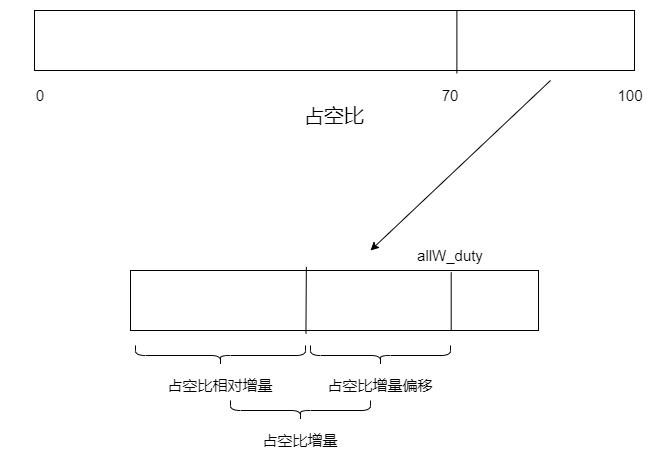

The diagram above was exported from draw.io. Its source (the exported page's mxGraphModel, read from the mxfile embedded in the PNG):
<mxGraphModel dx="1102" dy="892" grid="1" gridSize="10" guides="1" tooltips="1" connect="1" arrows="1" fold="1" page="1" pageScale="1" pageWidth="827" pageHeight="1169" math="0" shadow="0">
  <root>
    <mxCell id="0" />
    <mxCell id="1" parent="0" />
    <mxCell id="2PDLOsaVTZkNXCUgXpq9-1" value="" style="rounded=0;whiteSpace=wrap;html=1;" vertex="1" parent="1">
      <mxGeometry x="114" y="390" width="600" height="60" as="geometry" />
    </mxCell>
    <mxCell id="2PDLOsaVTZkNXCUgXpq9-2" value="占空比" style="text;html=1;strokeColor=none;fillColor=none;align=center;verticalAlign=middle;whiteSpace=wrap;rounded=0;fontSize=20;" vertex="1" parent="1">
      <mxGeometry x="358" y="480" width="112" height="30" as="geometry" />
    </mxCell>
    <mxCell id="2PDLOsaVTZkNXCUgXpq9-3" value="0" style="text;html=1;strokeColor=none;fillColor=none;align=center;verticalAlign=middle;whiteSpace=wrap;rounded=0;fontSize=15;" vertex="1" parent="1">
      <mxGeometry x="90" y="460" width="60" height="30" as="geometry" />
    </mxCell>
    <mxCell id="2PDLOsaVTZkNXCUgXpq9-4" value="100" style="text;html=1;strokeColor=none;fillColor=none;align=center;verticalAlign=middle;whiteSpace=wrap;rounded=0;fontSize=15;" vertex="1" parent="1">
      <mxGeometry x="680" y="460" width="60" height="30" as="geometry" />
    </mxCell>
    <mxCell id="2PDLOsaVTZkNXCUgXpq9-5" value="" style="endArrow=none;html=1;rounded=0;fontSize=15;exitX=0.704;exitY=0.006;exitDx=0;exitDy=0;exitPerimeter=0;entryX=0.704;entryY=1.05;entryDx=0;entryDy=0;entryPerimeter=0;" edge="1" parent="1" source="2PDLOsaVTZkNXCUgXpq9-1" target="2PDLOsaVTZkNXCUgXpq9-1">
      <mxGeometry width="50" height="50" relative="1" as="geometry">
        <mxPoint x="610" y="320" as="sourcePoint" />
        <mxPoint x="660" y="270" as="targetPoint" />
      </mxGeometry>
    </mxCell>
    <mxCell id="2PDLOsaVTZkNXCUgXpq9-7" value="70" style="text;html=1;strokeColor=none;fillColor=none;align=center;verticalAlign=middle;whiteSpace=wrap;rounded=0;fontSize=15;" vertex="1" parent="1">
      <mxGeometry x="500" y="460" width="60" height="30" as="geometry" />
    </mxCell>
    <mxCell id="2PDLOsaVTZkNXCUgXpq9-8" value="" style="endArrow=classic;html=1;rounded=0;fontSize=15;" edge="1" parent="1">
      <mxGeometry width="50" height="50" relative="1" as="geometry">
        <mxPoint x="630" y="460" as="sourcePoint" />
        <mxPoint x="450" y="630" as="targetPoint" />
      </mxGeometry>
    </mxCell>
    <mxCell id="2PDLOsaVTZkNXCUgXpq9-9" value="" style="rounded=0;whiteSpace=wrap;html=1;fontSize=15;" vertex="1" parent="1">
      <mxGeometry x="210" y="650" width="408" height="60" as="geometry" />
    </mxCell>
    <mxCell id="2PDLOsaVTZkNXCUgXpq9-10" value="" style="endArrow=none;html=1;rounded=0;fontSize=15;entryX=0.786;entryY=0.028;entryDx=0;entryDy=0;entryPerimeter=0;exitX=0.786;exitY=1;exitDx=0;exitDy=0;exitPerimeter=0;" edge="1" parent="1" source="2PDLOsaVTZkNXCUgXpq9-9" target="2PDLOsaVTZkNXCUgXpq9-9">
      <mxGeometry width="50" height="50" relative="1" as="geometry">
        <mxPoint x="480" y="790" as="sourcePoint" />
        <mxPoint x="530" y="740" as="targetPoint" />
      </mxGeometry>
    </mxCell>
    <mxCell id="2PDLOsaVTZkNXCUgXpq9-12" value="allW_duty" style="text;html=1;strokeColor=none;fillColor=none;align=center;verticalAlign=middle;whiteSpace=wrap;rounded=0;fontSize=15;" vertex="1" parent="1">
      <mxGeometry x="490" y="620" width="80" height="30" as="geometry" />
    </mxCell>
    <mxCell id="2PDLOsaVTZkNXCUgXpq9-13" value="" style="endArrow=none;html=1;rounded=0;fontSize=15;exitX=0.43;exitY=1.05;exitDx=0;exitDy=0;exitPerimeter=0;entryX=0.431;entryY=-0.061;entryDx=0;entryDy=0;entryPerimeter=0;" edge="1" parent="1" source="2PDLOsaVTZkNXCUgXpq9-9" target="2PDLOsaVTZkNXCUgXpq9-9">
      <mxGeometry width="50" height="50" relative="1" as="geometry">
        <mxPoint x="330" y="630" as="sourcePoint" />
        <mxPoint x="380" y="580" as="targetPoint" />
      </mxGeometry>
    </mxCell>
    <mxCell id="2PDLOsaVTZkNXCUgXpq9-15" value="" style="shape=curlyBracket;whiteSpace=wrap;html=1;rounded=1;fontSize=15;rotation=-90;" vertex="1" parent="1">
      <mxGeometry x="290" y="650" width="20" height="170" as="geometry" />
    </mxCell>
    <mxCell id="2PDLOsaVTZkNXCUgXpq9-16" value="占空比相对增量" style="text;html=1;strokeColor=none;fillColor=none;align=center;verticalAlign=middle;whiteSpace=wrap;rounded=0;fontSize=15;" vertex="1" parent="1">
      <mxGeometry x="240" y="750" width="120" height="30" as="geometry" />
    </mxCell>
    <mxCell id="2PDLOsaVTZkNXCUgXpq9-17" value="" style="shape=curlyBracket;whiteSpace=wrap;html=1;rounded=1;fontSize=15;rotation=-90;" vertex="1" parent="1">
      <mxGeometry x="450" y="665" width="20" height="140" as="geometry" />
    </mxCell>
    <mxCell id="2PDLOsaVTZkNXCUgXpq9-18" value="占空比增量偏移" style="text;html=1;strokeColor=none;fillColor=none;align=center;verticalAlign=middle;whiteSpace=wrap;rounded=0;fontSize=15;" vertex="1" parent="1">
      <mxGeometry x="400" y="750" width="120" height="30" as="geometry" />
    </mxCell>
    <mxCell id="2PDLOsaVTZkNXCUgXpq9-19" value="" style="shape=curlyBracket;whiteSpace=wrap;html=1;rounded=1;fontSize=15;rotation=-90;" vertex="1" parent="1">
      <mxGeometry x="370" y="720" width="20" height="140" as="geometry" />
    </mxCell>
    <mxCell id="2PDLOsaVTZkNXCUgXpq9-20" value="占空比增量" style="text;html=1;strokeColor=none;fillColor=none;align=center;verticalAlign=middle;whiteSpace=wrap;rounded=0;fontSize=15;" vertex="1" parent="1">
      <mxGeometry x="320" y="805" width="120" height="30" as="geometry" />
    </mxCell>
  </root>
</mxGraphModel>